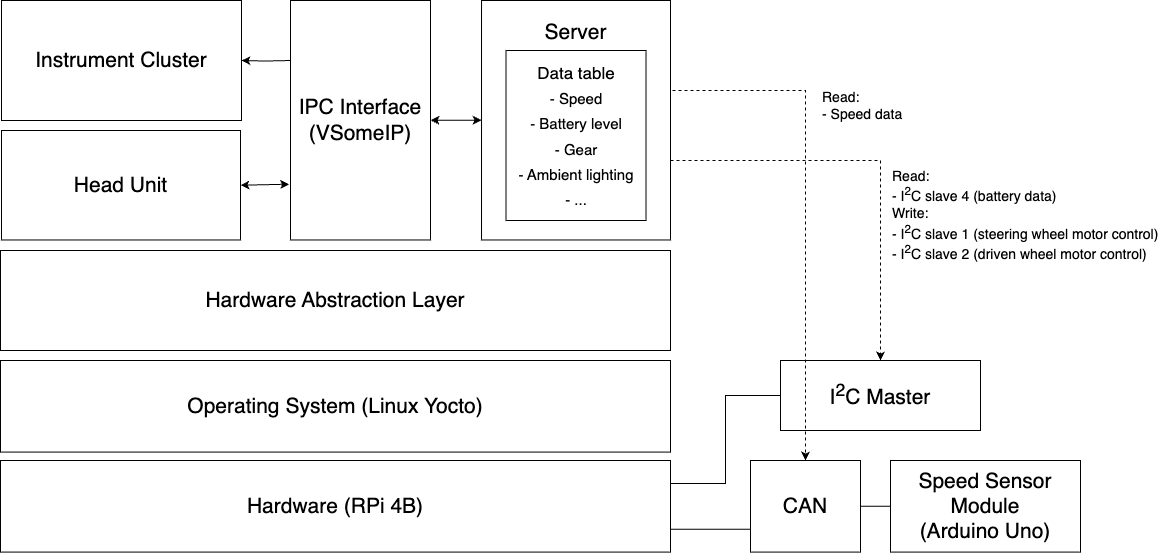

The diagram above was exported from draw.io. Its source (the exported page's mxGraphModel, read from the mxfile embedded in the PNG):
<mxGraphModel dx="1687" dy="964" grid="0" gridSize="10" guides="1" tooltips="1" connect="1" arrows="1" fold="1" page="1" pageScale="1" pageWidth="1260" pageHeight="630" math="0" shadow="0">
  <root>
    <mxCell id="0" />
    <mxCell id="1" parent="0" />
    <mxCell id="wFWfRcshGxc7gdcxUaeu-3" value="IPC Interface&lt;div&gt;(VSomeIP)&lt;/div&gt;" style="rounded=0;whiteSpace=wrap;html=1;fontSize=21;" vertex="1" parent="1">
      <mxGeometry x="327" y="37" width="140" height="239.47" as="geometry" />
    </mxCell>
    <mxCell id="wFWfRcshGxc7gdcxUaeu-59" style="edgeStyle=orthogonalEdgeStyle;rounded=0;orthogonalLoop=1;jettySize=auto;html=1;entryX=0.5;entryY=0;entryDx=0;entryDy=0;dashed=1;" edge="1" parent="1" source="wFWfRcshGxc7gdcxUaeu-7" target="wFWfRcshGxc7gdcxUaeu-41">
      <mxGeometry relative="1" as="geometry">
        <Array as="points">
          <mxPoint x="917" y="197" />
        </Array>
      </mxGeometry>
    </mxCell>
    <mxCell id="wFWfRcshGxc7gdcxUaeu-7" value="Server&lt;div&gt;&lt;br&gt;&lt;/div&gt;&lt;div&gt;&lt;br&gt;&lt;/div&gt;&lt;div&gt;&lt;br&gt;&lt;/div&gt;&lt;div&gt;&lt;br&gt;&lt;/div&gt;&lt;div&gt;&lt;br&gt;&lt;/div&gt;&lt;div&gt;&lt;br&gt;&lt;/div&gt;&lt;div&gt;&lt;br&gt;&lt;/div&gt;" style="rounded=0;whiteSpace=wrap;html=1;fontSize=21;" vertex="1" parent="1">
      <mxGeometry x="518.03" y="37" width="188.97" height="239.47" as="geometry" />
    </mxCell>
    <mxCell id="wFWfRcshGxc7gdcxUaeu-8" value="Instrument Cluster" style="rounded=0;whiteSpace=wrap;html=1;fontSize=21;" vertex="1" parent="1">
      <mxGeometry x="38" y="37" width="240" height="120" as="geometry" />
    </mxCell>
    <mxCell id="wFWfRcshGxc7gdcxUaeu-9" value="Head Unit" style="rounded=0;whiteSpace=wrap;html=1;fontSize=21;" vertex="1" parent="1">
      <mxGeometry x="38" y="167" width="239" height="109.47" as="geometry" />
    </mxCell>
    <mxCell id="wFWfRcshGxc7gdcxUaeu-28" value="" style="endArrow=classic;startArrow=classic;html=1;rounded=0;entryX=-0.009;entryY=0.767;entryDx=0;entryDy=0;exitX=1;exitY=0.5;exitDx=0;exitDy=0;fontSize=21;entryPerimeter=0;" edge="1" parent="1" source="wFWfRcshGxc7gdcxUaeu-9" target="wFWfRcshGxc7gdcxUaeu-3">
      <mxGeometry width="50" height="50" relative="1" as="geometry">
        <mxPoint x="156.99871794871797" y="256.99736842105267" as="sourcePoint" />
        <mxPoint x="203.3833333333332" y="256.99736842105267" as="targetPoint" />
      </mxGeometry>
    </mxCell>
    <mxCell id="wFWfRcshGxc7gdcxUaeu-1" value="Hardware (RPi 4B)" style="rounded=0;whiteSpace=wrap;html=1;fontSize=21;" vertex="1" parent="1">
      <mxGeometry x="37" y="497.001052631579" width="670" height="91.57894736842104" as="geometry" />
    </mxCell>
    <mxCell id="wFWfRcshGxc7gdcxUaeu-2" value="Hardware Abstraction Layer" style="rounded=0;whiteSpace=wrap;html=1;fontSize=21;" vertex="1" parent="1">
      <mxGeometry x="37" y="287" width="670" height="100" as="geometry" />
    </mxCell>
    <mxCell id="wFWfRcshGxc7gdcxUaeu-22" value="Operating System (Linux Yocto)" style="rounded=0;whiteSpace=wrap;html=1;fontSize=21;" vertex="1" parent="1">
      <mxGeometry x="37" y="396.998947368421" width="670" height="91.57894736842104" as="geometry" />
    </mxCell>
    <mxCell id="wFWfRcshGxc7gdcxUaeu-43" style="edgeStyle=orthogonalEdgeStyle;rounded=0;orthogonalLoop=1;jettySize=auto;html=1;entryX=1;entryY=0.75;entryDx=0;entryDy=0;endArrow=none;endFill=0;exitX=0;exitY=0.75;exitDx=0;exitDy=0;" edge="1" parent="1" source="wFWfRcshGxc7gdcxUaeu-40" target="wFWfRcshGxc7gdcxUaeu-1">
      <mxGeometry relative="1" as="geometry" />
    </mxCell>
    <mxCell id="wFWfRcshGxc7gdcxUaeu-62" value="" style="edgeStyle=orthogonalEdgeStyle;rounded=0;orthogonalLoop=1;jettySize=auto;html=1;endArrow=none;endFill=0;" edge="1" parent="1" source="wFWfRcshGxc7gdcxUaeu-40" target="wFWfRcshGxc7gdcxUaeu-61">
      <mxGeometry relative="1" as="geometry" />
    </mxCell>
    <mxCell id="wFWfRcshGxc7gdcxUaeu-40" value="CAN" style="rounded=0;whiteSpace=wrap;html=1;fontSize=21;" vertex="1" parent="1">
      <mxGeometry x="787" y="497" width="110" height="91.58" as="geometry" />
    </mxCell>
    <mxCell id="wFWfRcshGxc7gdcxUaeu-44" style="edgeStyle=orthogonalEdgeStyle;rounded=0;orthogonalLoop=1;jettySize=auto;html=1;endArrow=none;endFill=0;entryX=1;entryY=0.25;entryDx=0;entryDy=0;" edge="1" parent="1" source="wFWfRcshGxc7gdcxUaeu-41" target="wFWfRcshGxc7gdcxUaeu-1">
      <mxGeometry relative="1" as="geometry">
        <mxPoint x="707" y="527" as="targetPoint" />
      </mxGeometry>
    </mxCell>
    <mxCell id="wFWfRcshGxc7gdcxUaeu-41" value="I&lt;sup&gt;2&lt;/sup&gt;C Master" style="rounded=0;whiteSpace=wrap;html=1;fontSize=21;" vertex="1" parent="1">
      <mxGeometry x="817" y="397" width="200" height="70" as="geometry" />
    </mxCell>
    <mxCell id="wFWfRcshGxc7gdcxUaeu-46" style="edgeStyle=orthogonalEdgeStyle;rounded=0;orthogonalLoop=1;jettySize=auto;html=1;entryX=1;entryY=0.5;entryDx=0;entryDy=0;" edge="1" parent="1" target="wFWfRcshGxc7gdcxUaeu-8">
      <mxGeometry relative="1" as="geometry">
        <mxPoint x="327" y="97" as="sourcePoint" />
      </mxGeometry>
    </mxCell>
    <mxCell id="wFWfRcshGxc7gdcxUaeu-50" value="" style="endArrow=classic;startArrow=classic;html=1;rounded=0;entryX=0;entryY=0.5;entryDx=0;entryDy=0;exitX=1;exitY=0.5;exitDx=0;exitDy=0;" edge="1" parent="1" source="wFWfRcshGxc7gdcxUaeu-3" target="wFWfRcshGxc7gdcxUaeu-7">
      <mxGeometry width="50" height="50" relative="1" as="geometry">
        <mxPoint x="317" y="347" as="sourcePoint" />
        <mxPoint x="367" y="297" as="targetPoint" />
      </mxGeometry>
    </mxCell>
    <mxCell id="wFWfRcshGxc7gdcxUaeu-61" value="Speed Sensor Module&lt;div&gt;(Arduino Uno)&lt;/div&gt;" style="rounded=0;whiteSpace=wrap;html=1;fontSize=21;" vertex="1" parent="1">
      <mxGeometry x="927" y="497" width="190" height="91.58" as="geometry" />
    </mxCell>
    <mxCell id="wFWfRcshGxc7gdcxUaeu-63" style="edgeStyle=orthogonalEdgeStyle;rounded=0;orthogonalLoop=1;jettySize=auto;html=1;entryX=0.5;entryY=0;entryDx=0;entryDy=0;dashed=1;" edge="1" parent="1" target="wFWfRcshGxc7gdcxUaeu-40">
      <mxGeometry relative="1" as="geometry">
        <mxPoint x="707" y="57" as="sourcePoint" />
        <mxPoint x="932" y="307" as="targetPoint" />
        <Array as="points">
          <mxPoint x="707" y="127" />
          <mxPoint x="842" y="127" />
        </Array>
      </mxGeometry>
    </mxCell>
    <mxCell id="wFWfRcshGxc7gdcxUaeu-64" value="&lt;span style=&quot;font-size: 14px;&quot;&gt;Read:&lt;/span&gt;&lt;div&gt;&lt;span style=&quot;font-size: 14px;&quot;&gt;- Speed data&lt;/span&gt;&lt;/div&gt;" style="text;html=1;align=left;verticalAlign=middle;whiteSpace=wrap;rounded=0;" vertex="1" parent="1">
      <mxGeometry x="857" y="127" width="170" height="30" as="geometry" />
    </mxCell>
    <mxCell id="wFWfRcshGxc7gdcxUaeu-65" value="&lt;font style=&quot;font-size: 14px;&quot;&gt;Read:&amp;nbsp;&lt;/font&gt;&lt;div style=&quot;&quot;&gt;&lt;font style=&quot;font-size: 14px;&quot;&gt;- I&lt;sup&gt;2&lt;/sup&gt;C slave 4 (battery data)&lt;/font&gt;&lt;/div&gt;&lt;div style=&quot;&quot;&gt;&lt;font style=&quot;font-size: 14px;&quot;&gt;Write:&lt;/font&gt;&lt;/div&gt;&lt;div style=&quot;&quot;&gt;&lt;font style=&quot;font-size: 14px;&quot;&gt;- I&lt;sup&gt;2&lt;/sup&gt;C slave 1 (steering wheel motor control)&lt;/font&gt;&lt;/div&gt;&lt;div style=&quot;&quot;&gt;&lt;font style=&quot;font-size: 14px;&quot;&gt;- I&lt;sup&gt;2&lt;/sup&gt;C slave 2 (driven wheel motor control)&lt;/font&gt;&lt;/div&gt;" style="text;html=1;align=left;verticalAlign=middle;whiteSpace=wrap;rounded=0;" vertex="1" parent="1">
      <mxGeometry x="927" y="197" width="280" height="110.26" as="geometry" />
    </mxCell>
    <mxCell id="wFWfRcshGxc7gdcxUaeu-66" value="&lt;div style=&quot;font-size: 21px;&quot;&gt;&lt;font style=&quot;font-size: 17px;&quot;&gt;Data table&lt;/font&gt;&lt;/div&gt;&lt;div style=&quot;font-size: 21px;&quot;&gt;&lt;font style=&quot;font-size: 15px;&quot;&gt;- Speed&lt;/font&gt;&lt;/div&gt;&lt;div style=&quot;font-size: 21px;&quot;&gt;&lt;font style=&quot;font-size: 15px;&quot;&gt;- Battery level&lt;/font&gt;&lt;/div&gt;&lt;div style=&quot;font-size: 21px;&quot;&gt;&lt;font style=&quot;font-size: 15px;&quot;&gt;- Gear&lt;/font&gt;&lt;/div&gt;&lt;div style=&quot;font-size: 21px;&quot;&gt;&lt;font style=&quot;font-size: 15px;&quot;&gt;- Ambient lighting&lt;/font&gt;&lt;/div&gt;&lt;div style=&quot;font-size: 21px;&quot;&gt;&lt;font style=&quot;font-size: 15px;&quot;&gt;- ...&lt;/font&gt;&lt;/div&gt;" style="rounded=0;whiteSpace=wrap;html=1;" vertex="1" parent="1">
      <mxGeometry x="542.51" y="87" width="140" height="170" as="geometry" />
    </mxCell>
  </root>
</mxGraphModel>